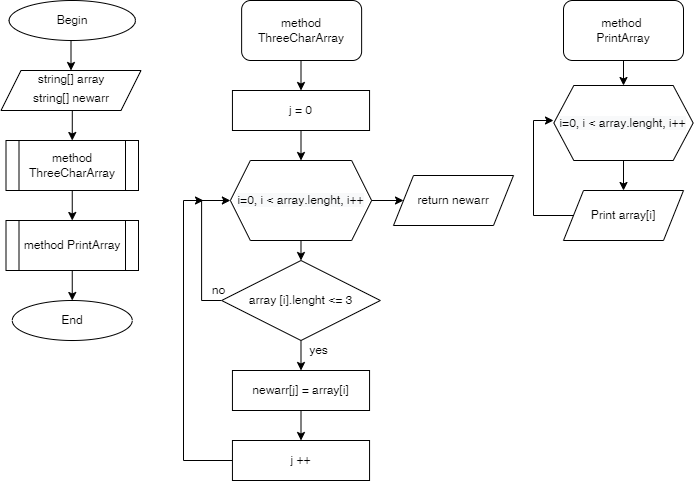

The diagram above was exported from draw.io. Its source (the exported page's mxGraphModel, read from the mxfile embedded in the PNG):
<mxGraphModel dx="1422" dy="737" grid="1" gridSize="10" guides="1" tooltips="1" connect="1" arrows="1" fold="1" page="1" pageScale="1" pageWidth="827" pageHeight="1169" math="0" shadow="0">
  <root>
    <mxCell id="0" />
    <mxCell id="1" parent="0" />
    <mxCell id="y7oWm7CKTUxqC2hV76lr-33" style="edgeStyle=orthogonalEdgeStyle;rounded=0;orthogonalLoop=1;jettySize=auto;html=1;exitX=0.5;exitY=1;exitDx=0;exitDy=0;entryX=0.5;entryY=0;entryDx=0;entryDy=0;fontFamily=Helvetica;fontSize=12;fontColor=#000000;" parent="1" source="y7oWm7CKTUxqC2hV76lr-25" target="y7oWm7CKTUxqC2hV76lr-29" edge="1">
      <mxGeometry relative="1" as="geometry" />
    </mxCell>
    <mxCell id="y7oWm7CKTUxqC2hV76lr-25" value="Begin" style="ellipse;whiteSpace=wrap;html=1;rounded=0;labelBackgroundColor=#FFFFFF;fontFamily=Helvetica;fontSize=12;fontColor=#000000;fillColor=none;" parent="1" vertex="1">
      <mxGeometry x="55.63" y="20" width="126.25" height="40" as="geometry" />
    </mxCell>
    <mxCell id="y7oWm7CKTUxqC2hV76lr-34" style="edgeStyle=orthogonalEdgeStyle;rounded=0;orthogonalLoop=1;jettySize=auto;html=1;exitX=0.5;exitY=1;exitDx=0;exitDy=0;entryX=0.5;entryY=0;entryDx=0;entryDy=0;fontFamily=Helvetica;fontSize=12;fontColor=#000000;" parent="1" source="y7oWm7CKTUxqC2hV76lr-29" target="y7oWm7CKTUxqC2hV76lr-30" edge="1">
      <mxGeometry relative="1" as="geometry" />
    </mxCell>
    <mxCell id="y7oWm7CKTUxqC2hV76lr-29" value="&lt;font style=&quot;background-color: rgb(255 , 255 , 255)&quot;&gt;&lt;font style=&quot;font-size: 12px&quot;&gt;string[] array&lt;/font&gt;&lt;br&gt;&lt;/font&gt;&lt;div style=&quot;line-height: 22px&quot;&gt;&lt;font style=&quot;background-color: rgb(255 , 255 , 255) ; font-size: 12px&quot;&gt;string[] newarr&lt;/font&gt;&lt;/div&gt;" style="shape=parallelogram;perimeter=parallelogramPerimeter;whiteSpace=wrap;html=1;fixedSize=1;rounded=0;labelBackgroundColor=#FFFFFF;fontFamily=Helvetica;fontSize=12;fontColor=#000000;fillColor=none;" parent="1" vertex="1">
      <mxGeometry x="47.5" y="90" width="140" height="40" as="geometry" />
    </mxCell>
    <mxCell id="y7oWm7CKTUxqC2hV76lr-35" style="edgeStyle=orthogonalEdgeStyle;rounded=0;orthogonalLoop=1;jettySize=auto;html=1;exitX=0.5;exitY=1;exitDx=0;exitDy=0;entryX=0.5;entryY=0;entryDx=0;entryDy=0;fontFamily=Helvetica;fontSize=12;fontColor=#000000;" parent="1" source="y7oWm7CKTUxqC2hV76lr-30" edge="1">
      <mxGeometry relative="1" as="geometry">
        <mxPoint x="118.75" y="240" as="targetPoint" />
      </mxGeometry>
    </mxCell>
    <mxCell id="y7oWm7CKTUxqC2hV76lr-30" value="method ThreeCharArray" style="shape=process;whiteSpace=wrap;html=1;backgroundOutline=1;rounded=0;labelBackgroundColor=#FFFFFF;fontFamily=Helvetica;fontSize=12;fontColor=#000000;fillColor=none;" parent="1" vertex="1">
      <mxGeometry x="52.5" y="160" width="132.5" height="50" as="geometry" />
    </mxCell>
    <mxCell id="y7oWm7CKTUxqC2hV76lr-50" value="End" style="ellipse;whiteSpace=wrap;html=1;rounded=0;labelBackgroundColor=#FFFFFF;fontFamily=Helvetica;fontSize=12;fontColor=#000000;fillColor=none;" parent="1" vertex="1">
      <mxGeometry x="58.75" y="320" width="120" height="40" as="geometry" />
    </mxCell>
    <mxCell id="_SP54pvRHxDotBMnjvfO-18" style="edgeStyle=orthogonalEdgeStyle;rounded=0;orthogonalLoop=1;jettySize=auto;html=1;exitX=0.5;exitY=1;exitDx=0;exitDy=0;entryX=0.5;entryY=0;entryDx=0;entryDy=0;fontFamily=Helvetica;fontSize=12;fontColor=#000000;" edge="1" parent="1" source="_SP54pvRHxDotBMnjvfO-20" target="_SP54pvRHxDotBMnjvfO-29">
      <mxGeometry relative="1" as="geometry" />
    </mxCell>
    <mxCell id="_SP54pvRHxDotBMnjvfO-19" style="edgeStyle=orthogonalEdgeStyle;rounded=0;orthogonalLoop=1;jettySize=auto;html=1;exitX=0;exitY=0.5;exitDx=0;exitDy=0;entryX=0;entryY=0.5;entryDx=0;entryDy=0;fontFamily=Helvetica;fontSize=12;fontColor=#000000;" edge="1" parent="1" source="_SP54pvRHxDotBMnjvfO-20" target="_SP54pvRHxDotBMnjvfO-27">
      <mxGeometry relative="1" as="geometry" />
    </mxCell>
    <mxCell id="_SP54pvRHxDotBMnjvfO-20" value="array [i].lenght &amp;lt;= 3" style="rhombus;whiteSpace=wrap;html=1;" vertex="1" parent="1">
      <mxGeometry x="268.12" y="280" width="158.75" height="80" as="geometry" />
    </mxCell>
    <mxCell id="_SP54pvRHxDotBMnjvfO-21" style="edgeStyle=orthogonalEdgeStyle;rounded=0;orthogonalLoop=1;jettySize=auto;html=1;exitX=0.5;exitY=1;exitDx=0;exitDy=0;entryX=0.5;entryY=0;entryDx=0;entryDy=0;fontFamily=Helvetica;fontSize=12;fontColor=#000000;" edge="1" parent="1">
      <mxGeometry relative="1" as="geometry">
        <mxPoint x="347.5" y="80" as="sourcePoint" />
        <mxPoint x="347.5" y="110" as="targetPoint" />
      </mxGeometry>
    </mxCell>
    <mxCell id="_SP54pvRHxDotBMnjvfO-25" style="edgeStyle=orthogonalEdgeStyle;rounded=0;orthogonalLoop=1;jettySize=auto;html=1;exitX=0.5;exitY=1;exitDx=0;exitDy=0;entryX=0.5;entryY=0;entryDx=0;entryDy=0;fontFamily=Helvetica;fontSize=12;fontColor=#000000;" edge="1" parent="1" source="_SP54pvRHxDotBMnjvfO-27" target="_SP54pvRHxDotBMnjvfO-20">
      <mxGeometry relative="1" as="geometry" />
    </mxCell>
    <mxCell id="_SP54pvRHxDotBMnjvfO-60" style="edgeStyle=orthogonalEdgeStyle;rounded=0;orthogonalLoop=1;jettySize=auto;html=1;exitX=1;exitY=0.5;exitDx=0;exitDy=0;entryX=0;entryY=0.5;entryDx=0;entryDy=0;fontFamily=Helvetica;fontSize=12;fontColor=#000000;" edge="1" parent="1" source="_SP54pvRHxDotBMnjvfO-27" target="_SP54pvRHxDotBMnjvfO-59">
      <mxGeometry relative="1" as="geometry" />
    </mxCell>
    <mxCell id="_SP54pvRHxDotBMnjvfO-27" value="&lt;span style=&quot;font-family: &amp;#34;helvetica&amp;#34; ; background-color: rgb(248 , 249 , 250)&quot;&gt;i=0, i &amp;lt; array.lenght, i++&lt;/span&gt;" style="shape=hexagon;perimeter=hexagonPerimeter2;whiteSpace=wrap;html=1;fixedSize=1;rounded=0;labelBackgroundColor=#FFFFFF;fontFamily=Helvetica;fontSize=12;fontColor=#000000;fillColor=none;" vertex="1" parent="1">
      <mxGeometry x="276.87" y="180" width="141.25" height="80" as="geometry" />
    </mxCell>
    <mxCell id="_SP54pvRHxDotBMnjvfO-58" style="edgeStyle=orthogonalEdgeStyle;rounded=0;orthogonalLoop=1;jettySize=auto;html=1;exitX=0.5;exitY=1;exitDx=0;exitDy=0;entryX=0.5;entryY=0;entryDx=0;entryDy=0;fontFamily=Helvetica;fontSize=12;fontColor=#000000;" edge="1" parent="1" source="_SP54pvRHxDotBMnjvfO-29" target="_SP54pvRHxDotBMnjvfO-42">
      <mxGeometry relative="1" as="geometry" />
    </mxCell>
    <mxCell id="_SP54pvRHxDotBMnjvfO-29" value="&lt;div style=&quot;line-height: 19px&quot;&gt;newarr[j] = array[i]&lt;/div&gt;" style="rounded=0;whiteSpace=wrap;html=1;labelBackgroundColor=#FFFFFF;fontFamily=Helvetica;fontSize=12;fontColor=#000000;fillColor=none;" vertex="1" parent="1">
      <mxGeometry x="278.94" y="390" width="137.12" height="40" as="geometry" />
    </mxCell>
    <mxCell id="_SP54pvRHxDotBMnjvfO-30" value="yes" style="text;html=1;align=center;verticalAlign=middle;resizable=0;points=[];autosize=1;strokeColor=none;fillColor=none;fontSize=12;fontFamily=Helvetica;fontColor=#000000;" vertex="1" parent="1">
      <mxGeometry x="350" y="360" width="30" height="20" as="geometry" />
    </mxCell>
    <mxCell id="_SP54pvRHxDotBMnjvfO-33" value="no" style="text;html=1;align=center;verticalAlign=middle;resizable=0;points=[];autosize=1;strokeColor=none;fillColor=none;fontSize=12;fontFamily=Helvetica;fontColor=#000000;" vertex="1" parent="1">
      <mxGeometry x="250" y="300" width="30" height="20" as="geometry" />
    </mxCell>
    <mxCell id="_SP54pvRHxDotBMnjvfO-35" value="&lt;span style=&quot;color: rgb(0 , 0 , 0) ; font-family: &amp;#34;helvetica&amp;#34; ; font-size: 12px ; font-style: normal ; font-weight: 400 ; letter-spacing: normal ; text-align: center ; text-indent: 0px ; text-transform: none ; word-spacing: 0px ; background-color: rgb(255 , 255 , 255) ; display: inline ; float: none&quot;&gt;method ThreeCharArray&lt;/span&gt;" style="rounded=1;whiteSpace=wrap;html=1;" vertex="1" parent="1">
      <mxGeometry x="288.13" y="20" width="120" height="60" as="geometry" />
    </mxCell>
    <mxCell id="_SP54pvRHxDotBMnjvfO-38" style="edgeStyle=orthogonalEdgeStyle;rounded=0;orthogonalLoop=1;jettySize=auto;html=1;exitX=0.5;exitY=1;exitDx=0;exitDy=0;entryX=0.5;entryY=0;entryDx=0;entryDy=0;fontFamily=Helvetica;fontSize=12;fontColor=#000000;" edge="1" parent="1" source="_SP54pvRHxDotBMnjvfO-37" target="y7oWm7CKTUxqC2hV76lr-50">
      <mxGeometry relative="1" as="geometry" />
    </mxCell>
    <mxCell id="_SP54pvRHxDotBMnjvfO-37" value="method PrintArray" style="shape=process;whiteSpace=wrap;html=1;backgroundOutline=1;rounded=0;labelBackgroundColor=#FFFFFF;fontFamily=Helvetica;fontSize=12;fontColor=#000000;fillColor=none;" vertex="1" parent="1">
      <mxGeometry x="52.5" y="240" width="132.5" height="50" as="geometry" />
    </mxCell>
    <mxCell id="_SP54pvRHxDotBMnjvfO-50" style="edgeStyle=orthogonalEdgeStyle;rounded=0;orthogonalLoop=1;jettySize=auto;html=1;exitX=0.5;exitY=1;exitDx=0;exitDy=0;entryX=0.5;entryY=0;entryDx=0;entryDy=0;fontFamily=Helvetica;fontSize=12;fontColor=#000000;" edge="1" parent="1" source="_SP54pvRHxDotBMnjvfO-39" target="_SP54pvRHxDotBMnjvfO-44">
      <mxGeometry relative="1" as="geometry" />
    </mxCell>
    <mxCell id="_SP54pvRHxDotBMnjvfO-39" value="&lt;span style=&quot;background-color: rgb(255 , 255 , 255)&quot;&gt;method &lt;br&gt;PrintArray&lt;/span&gt;" style="rounded=1;whiteSpace=wrap;html=1;" vertex="1" parent="1">
      <mxGeometry x="610" y="20" width="120" height="60" as="geometry" />
    </mxCell>
    <mxCell id="_SP54pvRHxDotBMnjvfO-49" style="edgeStyle=orthogonalEdgeStyle;rounded=0;orthogonalLoop=1;jettySize=auto;html=1;exitX=0.5;exitY=1;exitDx=0;exitDy=0;entryX=0.5;entryY=0;entryDx=0;entryDy=0;fontFamily=Helvetica;fontSize=12;fontColor=#000000;" edge="1" parent="1" source="_SP54pvRHxDotBMnjvfO-41" target="_SP54pvRHxDotBMnjvfO-27">
      <mxGeometry relative="1" as="geometry" />
    </mxCell>
    <mxCell id="_SP54pvRHxDotBMnjvfO-41" value="&lt;div style=&quot;line-height: 19px&quot;&gt;j = 0&lt;/div&gt;" style="rounded=0;whiteSpace=wrap;html=1;labelBackgroundColor=#FFFFFF;fontFamily=Helvetica;fontSize=12;fontColor=#000000;fillColor=none;" vertex="1" parent="1">
      <mxGeometry x="278.94" y="110" width="137.12" height="40" as="geometry" />
    </mxCell>
    <mxCell id="_SP54pvRHxDotBMnjvfO-48" style="edgeStyle=orthogonalEdgeStyle;rounded=0;orthogonalLoop=1;jettySize=auto;html=1;exitX=0;exitY=0.5;exitDx=0;exitDy=0;fontFamily=Helvetica;fontSize=12;fontColor=#000000;" edge="1" parent="1" source="_SP54pvRHxDotBMnjvfO-42">
      <mxGeometry relative="1" as="geometry">
        <mxPoint x="250" y="220" as="targetPoint" />
        <Array as="points">
          <mxPoint x="230" y="480" />
          <mxPoint x="230" y="220" />
        </Array>
      </mxGeometry>
    </mxCell>
    <mxCell id="_SP54pvRHxDotBMnjvfO-42" value="&lt;div style=&quot;line-height: 19px&quot;&gt;j ++&lt;/div&gt;" style="rounded=0;whiteSpace=wrap;html=1;labelBackgroundColor=#FFFFFF;fontFamily=Helvetica;fontSize=12;fontColor=#000000;fillColor=none;" vertex="1" parent="1">
      <mxGeometry x="278.94" y="460" width="137.12" height="40" as="geometry" />
    </mxCell>
    <mxCell id="_SP54pvRHxDotBMnjvfO-51" style="edgeStyle=orthogonalEdgeStyle;rounded=0;orthogonalLoop=1;jettySize=auto;html=1;exitX=0.5;exitY=1;exitDx=0;exitDy=0;entryX=0.5;entryY=0;entryDx=0;entryDy=0;fontFamily=Helvetica;fontSize=12;fontColor=#000000;" edge="1" parent="1" source="_SP54pvRHxDotBMnjvfO-44" target="_SP54pvRHxDotBMnjvfO-45">
      <mxGeometry relative="1" as="geometry" />
    </mxCell>
    <mxCell id="_SP54pvRHxDotBMnjvfO-44" value="&lt;span style=&quot;font-family: &amp;#34;helvetica&amp;#34; ; background-color: rgb(248 , 249 , 250)&quot;&gt;i=0, i &amp;lt; array.lenght, i++&lt;/span&gt;" style="shape=hexagon;perimeter=hexagonPerimeter2;whiteSpace=wrap;html=1;fixedSize=1;rounded=0;labelBackgroundColor=#FFFFFF;fontFamily=Helvetica;fontSize=12;fontColor=#000000;fillColor=none;" vertex="1" parent="1">
      <mxGeometry x="600.3199999999999" y="105" width="139.37" height="75" as="geometry" />
    </mxCell>
    <mxCell id="_SP54pvRHxDotBMnjvfO-54" style="edgeStyle=orthogonalEdgeStyle;rounded=0;orthogonalLoop=1;jettySize=auto;html=1;exitX=0;exitY=0.5;exitDx=0;exitDy=0;fontFamily=Helvetica;fontSize=12;fontColor=#000000;" edge="1" parent="1" source="_SP54pvRHxDotBMnjvfO-45">
      <mxGeometry relative="1" as="geometry">
        <mxPoint x="600" y="140" as="targetPoint" />
        <Array as="points">
          <mxPoint x="580" y="235" />
          <mxPoint x="580" y="140" />
        </Array>
      </mxGeometry>
    </mxCell>
    <mxCell id="_SP54pvRHxDotBMnjvfO-45" value="Print array[i]" style="shape=parallelogram;perimeter=parallelogramPerimeter;whiteSpace=wrap;html=1;fixedSize=1;labelBackgroundColor=#FFFFFF;fontFamily=Helvetica;fontSize=12;fontColor=#000000;" vertex="1" parent="1">
      <mxGeometry x="610" y="210" width="120" height="50" as="geometry" />
    </mxCell>
    <mxCell id="_SP54pvRHxDotBMnjvfO-55" style="edgeStyle=orthogonalEdgeStyle;rounded=0;orthogonalLoop=1;jettySize=auto;html=1;exitX=0.5;exitY=1;exitDx=0;exitDy=0;fontFamily=Helvetica;fontSize=12;fontColor=#000000;" edge="1" parent="1" source="_SP54pvRHxDotBMnjvfO-45" target="_SP54pvRHxDotBMnjvfO-45">
      <mxGeometry relative="1" as="geometry" />
    </mxCell>
    <mxCell id="_SP54pvRHxDotBMnjvfO-59" value="return newarr" style="shape=parallelogram;perimeter=parallelogramPerimeter;whiteSpace=wrap;html=1;fixedSize=1;labelBackgroundColor=#FFFFFF;fontFamily=Helvetica;fontSize=12;fontColor=#000000;" vertex="1" parent="1">
      <mxGeometry x="440" y="195" width="120" height="50" as="geometry" />
    </mxCell>
  </root>
</mxGraphModel>